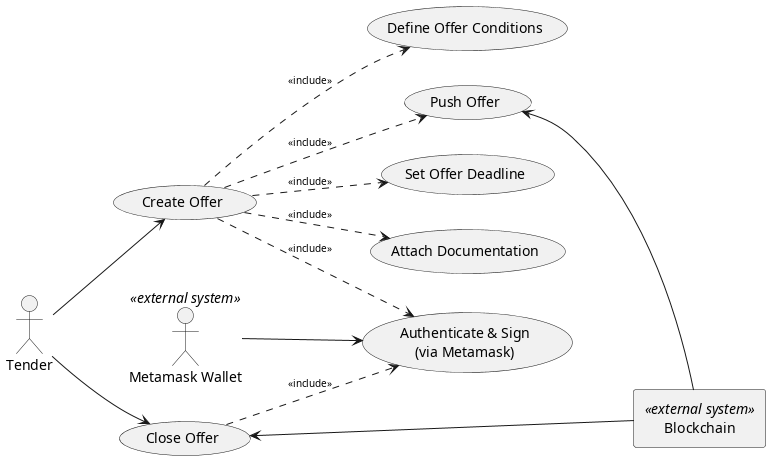

The diagram above was rendered by PlantUML. Its source (embedded in the PNG):
@startuml tender-usecase
left to right direction
skinparam ArrowFontSize 10

' -- Actors --
actor "Tender" as Tender
actor "Metamask Wallet" as Metamask <<external system>>
rectangle "Blockchain" as Blockchain <<external system>>

' -- Use Cases --
usecase "Create Offer" as CreateOffer
usecase "Close Offer" as CloseOffer
usecase "Set Offer Deadline" as OfferDeadline
usecase "Attach Documentation" as OfferDocs
usecase "Define Offer Conditions" as OfferConditions
usecase "Authenticate & Sign\n(via Metamask)" as AuthMeta
usecase "Push Offer" as PushOffer

' -- Actor-Use Case Links --
Tender --> CreateOffer
Tender --> CloseOffer

' -- Include and Extend Relationships --
CreateOffer ..> OfferDeadline : <<include>>
CreateOffer ..> OfferDocs : <<include>>
CreateOffer ..> OfferConditions : <<include>>
CreateOffer ..> AuthMeta : <<include>>
CreateOffer ..> PushOffer : <<include>>

CloseOffer ..> AuthMeta : <<include>>

' -- Blockchain connections --
PushOffer <-- Blockchain
CloseOffer <-- Blockchain
Metamask --> AuthMeta

@enduml